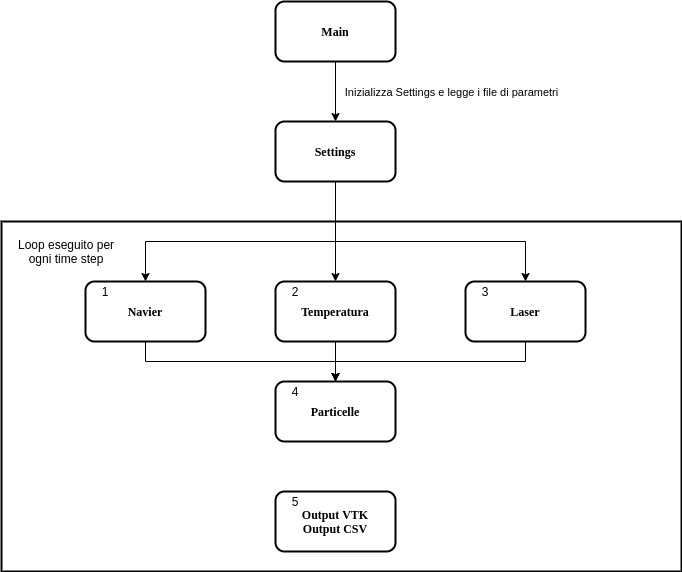

The diagram above was exported from draw.io. Its source (the exported page's mxGraphModel, read from the mxfile embedded in the PNG):
<mxGraphModel dx="1145" dy="667" grid="1" gridSize="10" guides="1" tooltips="1" connect="1" arrows="1" fold="1" page="1" pageScale="1" pageWidth="827" pageHeight="1169" math="0" shadow="0">
  <root>
    <mxCell id="0" />
    <mxCell id="1" parent="0" />
    <mxCell id="11" value="" style="rounded=0;whiteSpace=wrap;html=1;strokeWidth=2;" vertex="1" parent="1">
      <mxGeometry x="80" y="280" width="680" height="350" as="geometry" />
    </mxCell>
    <mxCell id="16" style="edgeStyle=orthogonalEdgeStyle;rounded=0;orthogonalLoop=1;jettySize=auto;html=1;" edge="1" parent="1" source="2" target="6">
      <mxGeometry relative="1" as="geometry">
        <Array as="points">
          <mxPoint x="224" y="420" />
          <mxPoint x="414" y="420" />
        </Array>
      </mxGeometry>
    </mxCell>
    <mxCell id="2" value="&lt;b&gt;&lt;font face=&quot;Times New Roman&quot;&gt;Navier&lt;/font&gt;&lt;/b&gt;" style="rounded=1;whiteSpace=wrap;html=1;strokeWidth=2;" vertex="1" parent="1">
      <mxGeometry x="164" y="340" width="120" height="60" as="geometry" />
    </mxCell>
    <mxCell id="13" style="edgeStyle=orthogonalEdgeStyle;rounded=0;orthogonalLoop=1;jettySize=auto;html=1;" edge="1" parent="1" source="3" target="2">
      <mxGeometry relative="1" as="geometry">
        <Array as="points">
          <mxPoint x="414" y="300" />
          <mxPoint x="224" y="300" />
        </Array>
      </mxGeometry>
    </mxCell>
    <mxCell id="14" style="edgeStyle=orthogonalEdgeStyle;rounded=0;orthogonalLoop=1;jettySize=auto;html=1;" edge="1" parent="1" source="3" target="8">
      <mxGeometry relative="1" as="geometry" />
    </mxCell>
    <mxCell id="15" style="edgeStyle=orthogonalEdgeStyle;rounded=0;orthogonalLoop=1;jettySize=auto;html=1;" edge="1" parent="1" source="3" target="7">
      <mxGeometry relative="1" as="geometry">
        <Array as="points">
          <mxPoint x="414" y="300" />
          <mxPoint x="604" y="300" />
        </Array>
      </mxGeometry>
    </mxCell>
    <mxCell id="3" value="&lt;b&gt;&lt;font face=&quot;Times New Roman&quot;&gt;Settings&lt;/font&gt;&lt;/b&gt;" style="rounded=1;whiteSpace=wrap;html=1;strokeWidth=2;" vertex="1" parent="1">
      <mxGeometry x="354" y="180" width="120" height="60" as="geometry" />
    </mxCell>
    <mxCell id="4" value="&lt;b&gt;&lt;font face=&quot;Times New Roman&quot;&gt;Output VTK&lt;br&gt;Output CSV&lt;br&gt;&lt;/font&gt;&lt;/b&gt;" style="rounded=1;whiteSpace=wrap;html=1;strokeWidth=2;" vertex="1" parent="1">
      <mxGeometry x="354" y="550" width="120" height="60" as="geometry" />
    </mxCell>
    <mxCell id="9" style="edgeStyle=orthogonalEdgeStyle;rounded=0;orthogonalLoop=1;jettySize=auto;html=1;" edge="1" parent="1" source="5" target="3">
      <mxGeometry relative="1" as="geometry" />
    </mxCell>
    <mxCell id="10" value="Inizializza Settings e legge i file di parametri" style="edgeLabel;html=1;align=center;verticalAlign=middle;resizable=0;points=[];" vertex="1" connectable="0" parent="9">
      <mxGeometry x="-0.319" relative="1" as="geometry">
        <mxPoint x="116" y="9.52" as="offset" />
      </mxGeometry>
    </mxCell>
    <mxCell id="5" value="&lt;b&gt;&lt;font face=&quot;Times New Roman&quot;&gt;Main&lt;/font&gt;&lt;/b&gt;" style="rounded=1;whiteSpace=wrap;html=1;strokeWidth=2;" vertex="1" parent="1">
      <mxGeometry x="354" y="60" width="120" height="60" as="geometry" />
    </mxCell>
    <mxCell id="6" value="&lt;b&gt;&lt;font face=&quot;Times New Roman&quot;&gt;Particelle&lt;/font&gt;&lt;/b&gt;" style="rounded=1;whiteSpace=wrap;html=1;strokeWidth=2;" vertex="1" parent="1">
      <mxGeometry x="354" y="440" width="120" height="60" as="geometry" />
    </mxCell>
    <mxCell id="18" style="edgeStyle=orthogonalEdgeStyle;rounded=0;orthogonalLoop=1;jettySize=auto;html=1;" edge="1" parent="1" source="7" target="6">
      <mxGeometry relative="1" as="geometry">
        <Array as="points">
          <mxPoint x="604" y="420" />
          <mxPoint x="414" y="420" />
        </Array>
      </mxGeometry>
    </mxCell>
    <mxCell id="7" value="&lt;b&gt;&lt;font face=&quot;Times New Roman&quot;&gt;Laser&lt;/font&gt;&lt;/b&gt;" style="rounded=1;whiteSpace=wrap;html=1;strokeWidth=2;" vertex="1" parent="1">
      <mxGeometry x="544" y="340" width="120" height="60" as="geometry" />
    </mxCell>
    <mxCell id="17" style="edgeStyle=orthogonalEdgeStyle;rounded=0;orthogonalLoop=1;jettySize=auto;html=1;" edge="1" parent="1" source="8" target="6">
      <mxGeometry relative="1" as="geometry" />
    </mxCell>
    <mxCell id="8" value="&lt;b&gt;&lt;font face=&quot;Times New Roman&quot;&gt;Temperatura&lt;/font&gt;&lt;/b&gt;" style="rounded=1;whiteSpace=wrap;html=1;strokeWidth=2;" vertex="1" parent="1">
      <mxGeometry x="354" y="340" width="120" height="60" as="geometry" />
    </mxCell>
    <mxCell id="12" value="Loop eseguito per ogni time step" style="text;html=1;strokeColor=none;fillColor=none;align=center;verticalAlign=middle;whiteSpace=wrap;rounded=0;" vertex="1" parent="1">
      <mxGeometry x="90" y="290" width="110" height="40" as="geometry" />
    </mxCell>
    <mxCell id="21" value="1" style="text;html=1;strokeColor=none;fillColor=none;align=center;verticalAlign=middle;whiteSpace=wrap;rounded=0;" vertex="1" parent="1">
      <mxGeometry x="164" y="340" width="40" height="20" as="geometry" />
    </mxCell>
    <mxCell id="22" value="3" style="text;html=1;strokeColor=none;fillColor=none;align=center;verticalAlign=middle;whiteSpace=wrap;rounded=0;" vertex="1" parent="1">
      <mxGeometry x="544" y="340" width="40" height="20" as="geometry" />
    </mxCell>
    <mxCell id="23" value="2" style="text;html=1;strokeColor=none;fillColor=none;align=center;verticalAlign=middle;whiteSpace=wrap;rounded=0;" vertex="1" parent="1">
      <mxGeometry x="354" y="340" width="40" height="20" as="geometry" />
    </mxCell>
    <mxCell id="24" value="4" style="text;html=1;strokeColor=none;fillColor=none;align=center;verticalAlign=middle;whiteSpace=wrap;rounded=0;" vertex="1" parent="1">
      <mxGeometry x="354" y="440" width="40" height="20" as="geometry" />
    </mxCell>
    <mxCell id="25" value="5" style="text;html=1;strokeColor=none;fillColor=none;align=center;verticalAlign=middle;whiteSpace=wrap;rounded=0;" vertex="1" parent="1">
      <mxGeometry x="354" y="550" width="40" height="20" as="geometry" />
    </mxCell>
  </root>
</mxGraphModel>